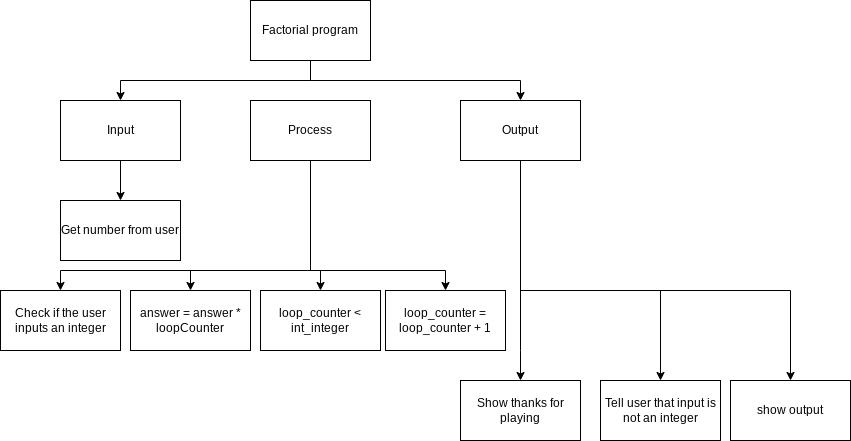

The diagram above was exported from draw.io. Its source (the exported page's mxGraphModel, read from the mxfile embedded in the PNG):
<mxGraphModel dx="815" dy="316" grid="1" gridSize="10" guides="1" tooltips="1" connect="1" arrows="1" fold="1" page="1" pageScale="1" pageWidth="850" pageHeight="1100" math="0" shadow="0">
  <root>
    <mxCell id="0" />
    <mxCell id="1" parent="0" />
    <mxCell id="6" value="Get number from user" style="rounded=0;whiteSpace=wrap;html=1;" parent="1" vertex="1">
      <mxGeometry x="100" y="370" width="120" height="60" as="geometry" />
    </mxCell>
    <mxCell id="31" style="edgeStyle=orthogonalEdgeStyle;rounded=0;html=1;" parent="1" source="7" target="29" edge="1">
      <mxGeometry relative="1" as="geometry">
        <Array as="points">
          <mxPoint x="560" y="520" />
          <mxPoint x="560" y="520" />
        </Array>
      </mxGeometry>
    </mxCell>
    <mxCell id="32" style="edgeStyle=orthogonalEdgeStyle;rounded=0;html=1;entryX=0.5;entryY=0;entryDx=0;entryDy=0;" parent="1" source="7" target="30" edge="1">
      <mxGeometry relative="1" as="geometry">
        <Array as="points">
          <mxPoint x="560" y="460" />
          <mxPoint x="700" y="460" />
        </Array>
      </mxGeometry>
    </mxCell>
    <mxCell id="36" style="edgeStyle=orthogonalEdgeStyle;rounded=0;html=1;entryX=0.5;entryY=0;entryDx=0;entryDy=0;" parent="1" source="7" target="35" edge="1">
      <mxGeometry relative="1" as="geometry">
        <Array as="points">
          <mxPoint x="560" y="460" />
          <mxPoint x="830" y="460" />
        </Array>
      </mxGeometry>
    </mxCell>
    <mxCell id="7" value="Output" style="rounded=0;whiteSpace=wrap;html=1;" parent="1" vertex="1">
      <mxGeometry x="500" y="270" width="120" height="60" as="geometry" />
    </mxCell>
    <mxCell id="22" style="edgeStyle=orthogonalEdgeStyle;html=1;rounded=0;" parent="1" source="8" target="20" edge="1">
      <mxGeometry relative="1" as="geometry">
        <Array as="points">
          <mxPoint x="350" y="440" />
          <mxPoint x="360" y="440" />
        </Array>
      </mxGeometry>
    </mxCell>
    <mxCell id="24" style="edgeStyle=orthogonalEdgeStyle;html=1;entryX=0.5;entryY=0;entryDx=0;entryDy=0;rounded=0;" parent="1" source="8" target="23" edge="1">
      <mxGeometry relative="1" as="geometry">
        <Array as="points">
          <mxPoint x="350" y="440" />
          <mxPoint x="100" y="440" />
        </Array>
      </mxGeometry>
    </mxCell>
    <mxCell id="34" style="edgeStyle=none;html=1;entryX=0.5;entryY=0;entryDx=0;entryDy=0;rounded=0;" parent="1" source="8" target="33" edge="1">
      <mxGeometry relative="1" as="geometry">
        <Array as="points">
          <mxPoint x="350" y="440" />
          <mxPoint x="485" y="440" />
        </Array>
      </mxGeometry>
    </mxCell>
    <mxCell id="38" style="edgeStyle=orthogonalEdgeStyle;html=1;entryX=0.5;entryY=0;entryDx=0;entryDy=0;rounded=0;" edge="1" parent="1" source="8" target="37">
      <mxGeometry relative="1" as="geometry">
        <Array as="points">
          <mxPoint x="350" y="440" />
          <mxPoint x="230" y="440" />
        </Array>
      </mxGeometry>
    </mxCell>
    <mxCell id="8" value="Process" style="rounded=0;whiteSpace=wrap;html=1;" parent="1" vertex="1">
      <mxGeometry x="290" y="270" width="120" height="60" as="geometry" />
    </mxCell>
    <mxCell id="13" style="edgeStyle=orthogonalEdgeStyle;rounded=0;html=1;entryX=0.5;entryY=0;entryDx=0;entryDy=0;" parent="1" source="9" target="6" edge="1">
      <mxGeometry relative="1" as="geometry">
        <mxPoint x="80" y="380" as="targetPoint" />
      </mxGeometry>
    </mxCell>
    <mxCell id="9" value="Input" style="rounded=0;whiteSpace=wrap;html=1;" parent="1" vertex="1">
      <mxGeometry x="100" y="270" width="120" height="60" as="geometry" />
    </mxCell>
    <mxCell id="20" value="loop_counter &amp;lt; int_integer" style="rounded=0;whiteSpace=wrap;html=1;" parent="1" vertex="1">
      <mxGeometry x="300" y="460" width="120" height="60" as="geometry" />
    </mxCell>
    <mxCell id="23" value="Check if the user inputs an integer" style="rounded=0;whiteSpace=wrap;html=1;" parent="1" vertex="1">
      <mxGeometry x="40" y="460" width="120" height="60" as="geometry" />
    </mxCell>
    <mxCell id="27" style="edgeStyle=orthogonalEdgeStyle;rounded=0;html=1;" parent="1" source="25" target="9" edge="1">
      <mxGeometry relative="1" as="geometry">
        <Array as="points">
          <mxPoint x="350" y="250" />
          <mxPoint x="160" y="250" />
        </Array>
      </mxGeometry>
    </mxCell>
    <mxCell id="28" style="edgeStyle=orthogonalEdgeStyle;rounded=0;html=1;" parent="1" source="25" target="7" edge="1">
      <mxGeometry relative="1" as="geometry">
        <Array as="points">
          <mxPoint x="350" y="250" />
          <mxPoint x="560" y="250" />
        </Array>
      </mxGeometry>
    </mxCell>
    <mxCell id="25" value="Factorial program" style="rounded=0;whiteSpace=wrap;html=1;" parent="1" vertex="1">
      <mxGeometry x="290" y="170" width="120" height="60" as="geometry" />
    </mxCell>
    <mxCell id="29" value="Show thanks for playing" style="rounded=0;whiteSpace=wrap;html=1;" parent="1" vertex="1">
      <mxGeometry x="500" y="550" width="120" height="60" as="geometry" />
    </mxCell>
    <mxCell id="30" value="Tell user that input is not an integer" style="rounded=0;whiteSpace=wrap;html=1;" parent="1" vertex="1">
      <mxGeometry x="640" y="550" width="120" height="60" as="geometry" />
    </mxCell>
    <mxCell id="33" value="loop_counter = loop_counter + 1" style="rounded=0;whiteSpace=wrap;html=1;" parent="1" vertex="1">
      <mxGeometry x="425" y="460" width="120" height="60" as="geometry" />
    </mxCell>
    <mxCell id="35" value="show output" style="rounded=0;whiteSpace=wrap;html=1;" parent="1" vertex="1">
      <mxGeometry x="770" y="550" width="120" height="60" as="geometry" />
    </mxCell>
    <mxCell id="37" value="answer = answer * loopCounter" style="rounded=0;whiteSpace=wrap;html=1;" vertex="1" parent="1">
      <mxGeometry x="170" y="460" width="120" height="60" as="geometry" />
    </mxCell>
  </root>
</mxGraphModel>